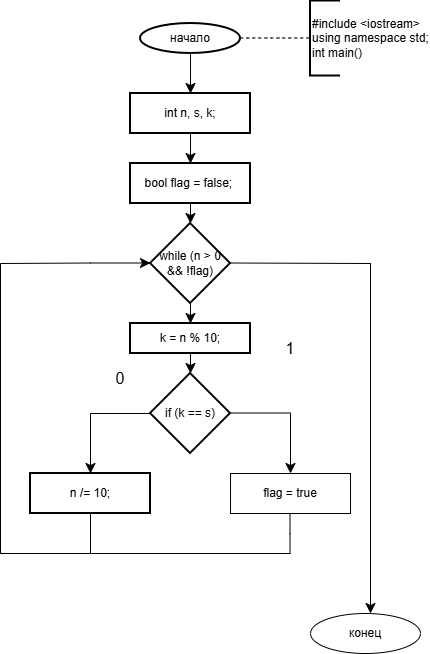

The diagram above was exported from draw.io. Its source (the exported page's mxGraphModel, read from the mxfile embedded in the PNG):
<mxGraphModel dx="464" dy="619" grid="1" gridSize="10" guides="1" tooltips="1" connect="1" arrows="1" fold="1" page="1" pageScale="1" pageWidth="827" pageHeight="1169" math="0" shadow="0">
  <root>
    <mxCell id="0" />
    <mxCell id="1" parent="0" />
    <mxCell id="auB3nSYpfHuo6rvAI0O2-4" edge="1" parent="1" source="auB3nSYpfHuo6rvAI0O2-2" style="edgeStyle=none;curved=1;rounded=0;orthogonalLoop=1;jettySize=auto;html=1;fontSize=12;startSize=8;endSize=8;" value="">
      <mxGeometry relative="1" as="geometry">
        <mxPoint x="230" y="100" as="targetPoint" />
      </mxGeometry>
    </mxCell>
    <mxCell id="auB3nSYpfHuo6rvAI0O2-2" parent="1" style="strokeWidth=2;html=1;shape=mxgraph.flowchart.start_1;whiteSpace=wrap;" value="начало" vertex="1">
      <mxGeometry height="30" width="100" x="180" y="30" as="geometry" />
    </mxCell>
    <mxCell id="auB3nSYpfHuo6rvAI0O2-6" edge="1" parent="1" source="auB3nSYpfHuo6rvAI0O2-3" style="edgeStyle=none;curved=1;rounded=0;orthogonalLoop=1;jettySize=auto;html=1;fontSize=12;startSize=8;endSize=8;" target="auB3nSYpfHuo6rvAI0O2-5" value="">
      <mxGeometry relative="1" as="geometry" />
    </mxCell>
    <mxCell id="auB3nSYpfHuo6rvAI0O2-3" parent="1" style="whiteSpace=wrap;html=1;strokeWidth=2;" value="int n, s, k;" vertex="1">
      <mxGeometry height="40" width="120" x="170" y="100" as="geometry" />
    </mxCell>
    <mxCell id="auB3nSYpfHuo6rvAI0O2-12" edge="1" parent="1" source="auB3nSYpfHuo6rvAI0O2-5" style="edgeStyle=none;curved=1;rounded=0;orthogonalLoop=1;jettySize=auto;html=1;fontSize=12;startSize=8;endSize=8;" target="auB3nSYpfHuo6rvAI0O2-11" value="">
      <mxGeometry relative="1" as="geometry" />
    </mxCell>
    <mxCell id="auB3nSYpfHuo6rvAI0O2-5" parent="1" style="whiteSpace=wrap;html=1;strokeWidth=2;" value="bool flag = false;&amp;nbsp;" vertex="1">
      <mxGeometry height="40" width="120" x="170" y="170" as="geometry" />
    </mxCell>
    <mxCell id="auB3nSYpfHuo6rvAI0O2-7" edge="1" parent="1" source="auB3nSYpfHuo6rvAI0O2-3" style="edgeStyle=none;curved=1;rounded=0;orthogonalLoop=1;jettySize=auto;html=1;exitX=0.5;exitY=1;exitDx=0;exitDy=0;fontSize=12;startSize=8;endSize=8;" target="auB3nSYpfHuo6rvAI0O2-3">
      <mxGeometry relative="1" as="geometry" />
    </mxCell>
    <mxCell id="auB3nSYpfHuo6rvAI0O2-8" edge="1" parent="1" style="endArrow=none;dashed=1;html=1;rounded=0;fontSize=12;startSize=8;endSize=8;curved=1;" value="">
      <mxGeometry height="50" relative="1" width="50" as="geometry">
        <mxPoint x="280" y="44.5" as="sourcePoint" />
        <mxPoint x="350" y="44.5" as="targetPoint" />
      </mxGeometry>
    </mxCell>
    <mxCell id="auB3nSYpfHuo6rvAI0O2-10" parent="1" style="strokeWidth=2;html=1;shape=mxgraph.flowchart.annotation_1;align=left;pointerEvents=1;" value="&lt;div&gt;#include &amp;lt;iostream&amp;gt;&lt;/div&gt;&lt;div&gt;using namespace std;&lt;/div&gt;&lt;div&gt;int main()&lt;/div&gt;" vertex="1">
      <mxGeometry height="75" width="30" x="350" y="7.5" as="geometry" />
    </mxCell>
    <mxCell id="auB3nSYpfHuo6rvAI0O2-15" edge="1" parent="1" source="auB3nSYpfHuo6rvAI0O2-11" style="edgeStyle=none;curved=1;rounded=0;orthogonalLoop=1;jettySize=auto;html=1;fontSize=12;startSize=8;endSize=8;" target="auB3nSYpfHuo6rvAI0O2-14" value="">
      <mxGeometry relative="1" as="geometry" />
    </mxCell>
    <mxCell id="auB3nSYpfHuo6rvAI0O2-11" parent="1" style="rhombus;whiteSpace=wrap;html=1;strokeWidth=2;" value="while (n &amp;gt; 0 &amp;amp;&amp;amp; !flag)" vertex="1">
      <mxGeometry height="80" width="80" x="190" y="230" as="geometry" />
    </mxCell>
    <mxCell id="auB3nSYpfHuo6rvAI0O2-17" edge="1" parent="1" source="auB3nSYpfHuo6rvAI0O2-14" style="edgeStyle=none;curved=1;rounded=0;orthogonalLoop=1;jettySize=auto;html=1;fontSize=12;startSize=8;endSize=8;" target="auB3nSYpfHuo6rvAI0O2-16" value="">
      <mxGeometry relative="1" as="geometry" />
    </mxCell>
    <mxCell id="auB3nSYpfHuo6rvAI0O2-14" parent="1" style="whiteSpace=wrap;html=1;strokeWidth=2;" value="k = n % 10;" vertex="1">
      <mxGeometry height="30" width="120" x="170" y="330" as="geometry" />
    </mxCell>
    <mxCell id="auB3nSYpfHuo6rvAI0O2-16" parent="1" style="rhombus;whiteSpace=wrap;html=1;strokeWidth=2;" value="if (k == s)" vertex="1">
      <mxGeometry height="80" width="80" x="190" y="380" as="geometry" />
    </mxCell>
    <mxCell id="auB3nSYpfHuo6rvAI0O2-18" parent="1" style="whiteSpace=wrap;html=1;strokeWidth=2;" value="&amp;nbsp;n /= 10;&amp;nbsp;" vertex="1">
      <mxGeometry height="40" width="120" x="70" y="480" as="geometry" />
    </mxCell>
    <mxCell id="auB3nSYpfHuo6rvAI0O2-24" edge="1" parent="1" style="endArrow=none;html=1;rounded=0;fontSize=12;startSize=8;endSize=8;curved=1;entryX=0;entryY=0.5;entryDx=0;entryDy=0;" target="auB3nSYpfHuo6rvAI0O2-16" value="">
      <mxGeometry height="50" relative="1" width="50" as="geometry">
        <Array as="points" />
        <mxPoint x="130" y="420" as="sourcePoint" />
        <mxPoint x="170" y="395" as="targetPoint" />
      </mxGeometry>
    </mxCell>
    <mxCell id="auB3nSYpfHuo6rvAI0O2-25" edge="1" parent="1" style="endArrow=classic;html=1;rounded=0;fontSize=12;startSize=8;endSize=8;curved=1;entryX=0.5;entryY=0;entryDx=0;entryDy=0;" target="auB3nSYpfHuo6rvAI0O2-18" value="">
      <mxGeometry height="50" relative="1" width="50" as="geometry">
        <mxPoint x="130" y="420" as="sourcePoint" />
        <mxPoint x="130" y="470" as="targetPoint" />
      </mxGeometry>
    </mxCell>
    <mxCell id="auB3nSYpfHuo6rvAI0O2-26" edge="1" parent="1" style="endArrow=none;html=1;rounded=0;fontSize=12;startSize=8;endSize=8;curved=1;entryX=0;entryY=0.5;entryDx=0;entryDy=0;" value="">
      <mxGeometry height="50" relative="1" width="50" as="geometry">
        <Array as="points" />
        <mxPoint x="270" y="419.5" as="sourcePoint" />
        <mxPoint x="330" y="419.5" as="targetPoint" />
      </mxGeometry>
    </mxCell>
    <mxCell id="auB3nSYpfHuo6rvAI0O2-27" edge="1" parent="1" style="endArrow=classic;html=1;rounded=0;fontSize=12;startSize=8;endSize=8;curved=1;entryX=0.5;entryY=0;entryDx=0;entryDy=0;" target="auB3nSYpfHuo6rvAI0O2-28" value="">
      <mxGeometry height="50" relative="1" width="50" as="geometry">
        <mxPoint x="330" y="420" as="sourcePoint" />
        <mxPoint x="330" y="480" as="targetPoint" />
      </mxGeometry>
    </mxCell>
    <mxCell id="auB3nSYpfHuo6rvAI0O2-28" parent="1" style="rounded=0;whiteSpace=wrap;html=1;" value="flag = true" vertex="1">
      <mxGeometry height="40" width="120" x="270" y="480" as="geometry" />
    </mxCell>
    <mxCell id="auB3nSYpfHuo6rvAI0O2-29" parent="1" style="text;html=1;whiteSpace=wrap;strokeColor=none;fillColor=none;align=center;verticalAlign=middle;rounded=0;fontSize=16;" value="0" vertex="1">
      <mxGeometry height="30" width="60" x="130" y="370" as="geometry" />
    </mxCell>
    <mxCell id="auB3nSYpfHuo6rvAI0O2-30" parent="1" style="text;html=1;whiteSpace=wrap;strokeColor=none;fillColor=none;align=center;verticalAlign=middle;rounded=0;fontSize=16;" value="1" vertex="1">
      <mxGeometry height="30" width="60" x="300" y="340" as="geometry" />
    </mxCell>
    <mxCell id="auB3nSYpfHuo6rvAI0O2-34" edge="1" parent="1" style="endArrow=none;html=1;rounded=0;fontSize=12;startSize=8;endSize=8;curved=1;" value="">
      <mxGeometry height="50" relative="1" width="50" as="geometry">
        <mxPoint x="130" y="560" as="sourcePoint" />
        <mxPoint x="130" y="520" as="targetPoint" />
      </mxGeometry>
    </mxCell>
    <mxCell id="auB3nSYpfHuo6rvAI0O2-35" edge="1" parent="1" style="endArrow=none;html=1;rounded=0;fontSize=12;startSize=8;endSize=8;curved=1;entryX=0;entryY=0.5;entryDx=0;entryDy=0;" value="">
      <mxGeometry height="50" relative="1" width="50" as="geometry">
        <Array as="points" />
        <mxPoint x="40" y="560" as="sourcePoint" />
        <mxPoint x="130" y="560" as="targetPoint" />
      </mxGeometry>
    </mxCell>
    <mxCell id="auB3nSYpfHuo6rvAI0O2-36" edge="1" parent="1" style="endArrow=none;html=1;rounded=0;fontSize=12;startSize=8;endSize=8;curved=1;" value="">
      <mxGeometry height="50" relative="1" width="50" as="geometry">
        <mxPoint x="40" y="560" as="sourcePoint" />
        <mxPoint x="40" y="270" as="targetPoint" />
      </mxGeometry>
    </mxCell>
    <mxCell id="auB3nSYpfHuo6rvAI0O2-37" edge="1" parent="1" style="endArrow=classic;html=1;rounded=0;fontSize=12;startSize=8;endSize=8;curved=1;entryX=0;entryY=0.5;entryDx=0;entryDy=0;" value="">
      <mxGeometry height="50" relative="1" width="50" as="geometry">
        <Array as="points">
          <mxPoint x="130" y="269.5" />
        </Array>
        <mxPoint x="40" y="270" as="sourcePoint" />
        <mxPoint x="190" y="269.5" as="targetPoint" />
      </mxGeometry>
    </mxCell>
    <mxCell id="auB3nSYpfHuo6rvAI0O2-39" edge="1" parent="1" style="endArrow=none;html=1;rounded=0;fontSize=12;startSize=8;endSize=8;curved=1;" value="">
      <mxGeometry height="50" relative="1" width="50" as="geometry">
        <Array as="points">
          <mxPoint x="130" y="540" />
        </Array>
        <mxPoint x="130" y="560" as="sourcePoint" />
        <mxPoint x="130" y="520" as="targetPoint" />
      </mxGeometry>
    </mxCell>
    <mxCell id="auB3nSYpfHuo6rvAI0O2-40" edge="1" parent="1" style="endArrow=none;html=1;rounded=0;fontSize=12;startSize=8;endSize=8;curved=1;" value="">
      <mxGeometry height="50" relative="1" width="50" as="geometry">
        <Array as="points">
          <mxPoint x="329.5" y="540" />
        </Array>
        <mxPoint x="329.5" y="560" as="sourcePoint" />
        <mxPoint x="329.5" y="520" as="targetPoint" />
      </mxGeometry>
    </mxCell>
    <mxCell id="auB3nSYpfHuo6rvAI0O2-41" edge="1" parent="1" style="endArrow=none;html=1;rounded=0;fontSize=12;startSize=8;endSize=8;curved=1;entryX=0;entryY=0.5;entryDx=0;entryDy=0;" value="">
      <mxGeometry height="50" relative="1" width="50" as="geometry">
        <Array as="points" />
        <mxPoint x="130" y="560" as="sourcePoint" />
        <mxPoint x="330" y="560" as="targetPoint" />
      </mxGeometry>
    </mxCell>
    <mxCell id="auB3nSYpfHuo6rvAI0O2-43" edge="1" parent="1" style="endArrow=none;html=1;rounded=0;fontSize=12;startSize=8;endSize=8;curved=1;" value="">
      <mxGeometry height="50" relative="1" width="50" as="geometry">
        <Array as="points" />
        <mxPoint x="270" y="269.5" as="sourcePoint" />
        <mxPoint x="410" y="270" as="targetPoint" />
      </mxGeometry>
    </mxCell>
    <mxCell id="auB3nSYpfHuo6rvAI0O2-44" edge="1" parent="1" style="endArrow=none;html=1;rounded=0;fontSize=12;startSize=8;endSize=8;curved=1;" value="">
      <mxGeometry height="50" relative="1" width="50" as="geometry">
        <mxPoint x="410" y="560" as="sourcePoint" />
        <mxPoint x="410" y="270" as="targetPoint" />
      </mxGeometry>
    </mxCell>
    <mxCell id="auB3nSYpfHuo6rvAI0O2-45" edge="1" parent="1" style="endArrow=none;html=1;rounded=0;fontSize=12;startSize=8;endSize=8;curved=1;" value="">
      <mxGeometry height="50" relative="1" width="50" as="geometry">
        <mxPoint x="410" y="580" as="sourcePoint" />
        <mxPoint x="410" y="270" as="targetPoint" />
      </mxGeometry>
    </mxCell>
    <mxCell id="auB3nSYpfHuo6rvAI0O2-46" edge="1" parent="1" style="endArrow=classic;html=1;rounded=0;fontSize=12;startSize=8;endSize=8;curved=1;" value="">
      <mxGeometry height="50" relative="1" width="50" as="geometry">
        <mxPoint x="410" y="570" as="sourcePoint" />
        <mxPoint x="410" y="620" as="targetPoint" />
      </mxGeometry>
    </mxCell>
    <mxCell id="auB3nSYpfHuo6rvAI0O2-47" parent="1" style="ellipse;whiteSpace=wrap;html=1;" value="конец" vertex="1">
      <mxGeometry height="40" width="110" x="350" y="620" as="geometry" />
    </mxCell>
  </root>
</mxGraphModel>